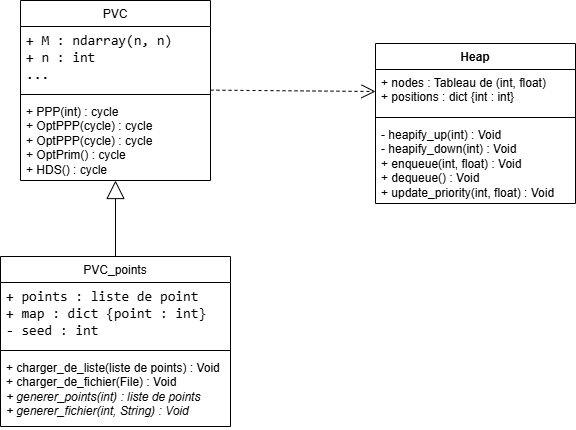

The diagram above was exported from draw.io. Its source (the exported page's mxGraphModel, read from the mxfile embedded in the PNG):
<mxGraphModel dx="743" dy="470" grid="1" gridSize="10" guides="1" tooltips="1" connect="1" arrows="1" fold="1" page="1" pageScale="1" pageWidth="827" pageHeight="1169" math="0" shadow="0">
  <root>
    <mxCell id="0" />
    <mxCell id="1" parent="0" />
    <mxCell id="sryPOPf0LVj5OP9ciq5s-10" parent="1" style="swimlane;fontStyle=1;align=center;verticalAlign=top;childLayout=stackLayout;horizontal=1;startSize=26;horizontalStack=0;resizeParent=1;resizeParentMax=0;resizeLast=0;collapsible=1;marginBottom=0;whiteSpace=wrap;html=1;" value="&lt;span style=&quot;font-weight: 400;&quot;&gt;PVC&lt;/span&gt;" vertex="1">
      <mxGeometry height="180" width="190" x="535" y="234" as="geometry" />
    </mxCell>
    <mxCell id="sryPOPf0LVj5OP9ciq5s-11" parent="sryPOPf0LVj5OP9ciq5s-10" style="text;strokeColor=none;fillColor=none;align=left;verticalAlign=top;spacingLeft=4;spacingRight=4;overflow=hidden;rotatable=0;points=[[0,0.5],[1,0.5]];portConstraint=eastwest;whiteSpace=wrap;html=1;" value="&lt;span style=&quot;font-family: Consolas, &amp;quot;Courier New&amp;quot;, monospace; font-size: 14px; white-space: pre;&quot;&gt;+ M : ndarray(n, n)&lt;/span&gt;&lt;div&gt;&lt;span style=&quot;font-family: Consolas, &amp;quot;Courier New&amp;quot;, monospace; font-size: 14px; white-space: pre;&quot;&gt;+ n : int&lt;/span&gt;&lt;/div&gt;&lt;div&gt;&lt;span style=&quot;font-family: Consolas, &amp;quot;Courier New&amp;quot;, monospace; font-size: 14px; white-space: pre;&quot;&gt;...&lt;/span&gt;&lt;/div&gt;" vertex="1">
      <mxGeometry height="64" width="190" y="26" as="geometry" />
    </mxCell>
    <mxCell id="sryPOPf0LVj5OP9ciq5s-12" parent="sryPOPf0LVj5OP9ciq5s-10" style="line;strokeWidth=1;fillColor=none;align=left;verticalAlign=middle;spacingTop=-1;spacingLeft=3;spacingRight=3;rotatable=0;labelPosition=right;points=[];portConstraint=eastwest;strokeColor=inherit;" value="" vertex="1">
      <mxGeometry height="8" width="190" y="90" as="geometry" />
    </mxCell>
    <mxCell id="sryPOPf0LVj5OP9ciq5s-13" parent="sryPOPf0LVj5OP9ciq5s-10" style="text;strokeColor=none;fillColor=none;align=left;verticalAlign=top;spacingLeft=4;spacingRight=4;overflow=hidden;rotatable=0;points=[[0,0.5],[1,0.5]];portConstraint=eastwest;whiteSpace=wrap;html=1;" value="+ PPP(int) : cycle&amp;nbsp;&lt;div&gt;+ OptPPP(cycle) : cycle&amp;nbsp;&lt;/div&gt;&lt;div&gt;+ OptPPP(cycle) : cycle&amp;nbsp;&lt;/div&gt;&lt;div&gt;+ OptPrim() : cycle&amp;nbsp;&lt;/div&gt;&lt;div&gt;+ HDS() : cycle&lt;/div&gt;" vertex="1">
      <mxGeometry height="82" width="190" y="98" as="geometry" />
    </mxCell>
    <mxCell id="sryPOPf0LVj5OP9ciq5s-18" edge="1" parent="1" source="sryPOPf0LVj5OP9ciq5s-20" style="endArrow=block;endSize=16;endFill=0;html=1;rounded=0;exitX=0.5;exitY=0;exitDx=0;exitDy=0;" target="sryPOPf0LVj5OP9ciq5s-13" value="">
      <mxGeometry relative="1" width="160" as="geometry">
        <mxPoint x="630" y="480" as="sourcePoint" />
        <mxPoint x="629.6" y="555" as="targetPoint" />
      </mxGeometry>
    </mxCell>
    <mxCell id="sryPOPf0LVj5OP9ciq5s-20" parent="1" style="swimlane;fontStyle=1;align=center;verticalAlign=top;childLayout=stackLayout;horizontal=1;startSize=26;horizontalStack=0;resizeParent=1;resizeParentMax=0;resizeLast=0;collapsible=1;marginBottom=0;whiteSpace=wrap;html=1;" value="&lt;span style=&quot;font-weight: 400;&quot;&gt;PVC_points&lt;/span&gt;" vertex="1">
      <mxGeometry height="170" width="230" x="515" y="490" as="geometry" />
    </mxCell>
    <mxCell id="sryPOPf0LVj5OP9ciq5s-21" parent="sryPOPf0LVj5OP9ciq5s-20" style="text;strokeColor=none;fillColor=none;align=left;verticalAlign=top;spacingLeft=4;spacingRight=4;overflow=hidden;rotatable=0;points=[[0,0.5],[1,0.5]];portConstraint=eastwest;whiteSpace=wrap;html=1;" value="&lt;span style=&quot;font-family: Consolas, &amp;quot;Courier New&amp;quot;, monospace; font-size: 14px; white-space: pre;&quot;&gt;+ points : liste de point &lt;/span&gt;&lt;div&gt;&lt;span style=&quot;font-family: Consolas, &amp;quot;Courier New&amp;quot;, monospace; font-size: 14px; white-space: pre;&quot;&gt;+ &lt;/span&gt;&lt;span style=&quot;font-family: Consolas, &amp;quot;Courier New&amp;quot;, monospace; font-size: 14px; white-space: pre; background-color: transparent; color: light-dark(rgb(0, 0, 0), rgb(255, 255, 255));&quot;&gt;map&lt;/span&gt;&lt;span style=&quot;font-family: Consolas, &amp;quot;Courier New&amp;quot;, monospace; font-size: 14px; white-space: pre; background-color: transparent; color: light-dark(rgb(0, 0, 0), rgb(255, 255, 255));&quot;&gt; : dict {point : int}&lt;/span&gt;&lt;/div&gt;&lt;div&gt;&lt;font face=&quot;Consolas, Courier New, monospace&quot;&gt;&lt;span style=&quot;font-size: 14px; white-space: pre;&quot;&gt;- seed : int&lt;/span&gt;&lt;/font&gt;&lt;/div&gt;" vertex="1">
      <mxGeometry height="64" width="230" y="26" as="geometry" />
    </mxCell>
    <mxCell id="sryPOPf0LVj5OP9ciq5s-22" parent="sryPOPf0LVj5OP9ciq5s-20" style="line;strokeWidth=1;fillColor=none;align=left;verticalAlign=middle;spacingTop=-1;spacingLeft=3;spacingRight=3;rotatable=0;labelPosition=right;points=[];portConstraint=eastwest;strokeColor=inherit;" value="" vertex="1">
      <mxGeometry height="8" width="230" y="90" as="geometry" />
    </mxCell>
    <mxCell id="sryPOPf0LVj5OP9ciq5s-23" parent="sryPOPf0LVj5OP9ciq5s-20" style="text;strokeColor=none;fillColor=none;align=left;verticalAlign=top;spacingLeft=4;spacingRight=4;overflow=hidden;rotatable=0;points=[[0,0.5],[1,0.5]];portConstraint=eastwest;whiteSpace=wrap;html=1;" value="&lt;div&gt;+ charger_de_liste(liste de points) : Void&lt;/div&gt;&lt;div&gt;+ charger_de_fichier(File) : Void&lt;/div&gt;&lt;i&gt;+ generer_points(int) : liste de points&amp;nbsp;&lt;/i&gt;&lt;div&gt;&lt;i&gt;+ generer_fichier(int, String) : Void&amp;nbsp;&lt;/i&gt;&lt;/div&gt;&lt;div&gt;&lt;br&gt;&lt;/div&gt;" vertex="1">
      <mxGeometry height="72" width="230" y="98" as="geometry" />
    </mxCell>
    <mxCell id="sryPOPf0LVj5OP9ciq5s-29" parent="1" style="swimlane;fontStyle=1;align=center;verticalAlign=top;childLayout=stackLayout;horizontal=1;startSize=26;horizontalStack=0;resizeParent=1;resizeParentMax=0;resizeLast=0;collapsible=1;marginBottom=0;whiteSpace=wrap;html=1;" value="Heap" vertex="1">
      <mxGeometry height="160" width="200" x="890" y="277" as="geometry" />
    </mxCell>
    <mxCell id="sryPOPf0LVj5OP9ciq5s-30" parent="sryPOPf0LVj5OP9ciq5s-29" style="text;strokeColor=none;fillColor=none;align=left;verticalAlign=top;spacingLeft=4;spacingRight=4;overflow=hidden;rotatable=0;points=[[0,0.5],[1,0.5]];portConstraint=eastwest;whiteSpace=wrap;html=1;" value="+ nodes : Tableau de (int, float)&lt;div&gt;+ positions&amp;nbsp;&lt;span style=&quot;background-color: transparent; color: light-dark(rgb(0, 0, 0), rgb(255, 255, 255));&quot;&gt;: dict {int&amp;nbsp;&lt;/span&gt;&lt;span style=&quot;background-color: transparent; color: light-dark(rgb(0, 0, 0), rgb(255, 255, 255));&quot;&gt;: int}&lt;/span&gt;&lt;/div&gt;" vertex="1">
      <mxGeometry height="44" width="200" y="26" as="geometry" />
    </mxCell>
    <mxCell id="sryPOPf0LVj5OP9ciq5s-31" parent="sryPOPf0LVj5OP9ciq5s-29" style="line;strokeWidth=1;fillColor=none;align=left;verticalAlign=middle;spacingTop=-1;spacingLeft=3;spacingRight=3;rotatable=0;labelPosition=right;points=[];portConstraint=eastwest;strokeColor=inherit;" value="" vertex="1">
      <mxGeometry height="8" width="200" y="70" as="geometry" />
    </mxCell>
    <mxCell id="sryPOPf0LVj5OP9ciq5s-32" parent="sryPOPf0LVj5OP9ciq5s-29" style="text;strokeColor=none;fillColor=none;align=left;verticalAlign=top;spacingLeft=4;spacingRight=4;overflow=hidden;rotatable=0;points=[[0,0.5],[1,0.5]];portConstraint=eastwest;whiteSpace=wrap;html=1;" value="- heapify_up(int) : Void&lt;div&gt;- heapify_down(int) : Void&lt;/div&gt;&lt;div&gt;+ enqueue(int, float) : Void&lt;/div&gt;&lt;div&gt;+ dequeue() : Void&lt;/div&gt;&lt;div&gt;+ update_priority(int, float) : Void&lt;/div&gt;" vertex="1">
      <mxGeometry height="82" width="200" y="78" as="geometry" />
    </mxCell>
    <mxCell id="sryPOPf0LVj5OP9ciq5s-33" edge="1" parent="1" style="endArrow=open;endSize=12;dashed=1;html=1;rounded=0;entryX=0;entryY=0.5;entryDx=0;entryDy=0;" target="sryPOPf0LVj5OP9ciq5s-30" value="">
      <mxGeometry relative="1" width="160" as="geometry">
        <mxPoint x="725" y="323.63" as="sourcePoint" />
        <mxPoint x="890" y="324" as="targetPoint" />
      </mxGeometry>
    </mxCell>
  </root>
</mxGraphModel>